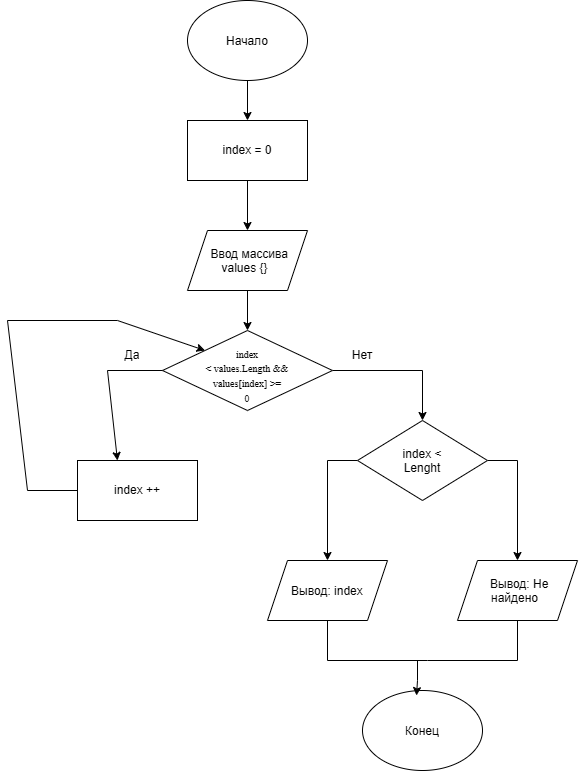

The diagram above was exported from draw.io. Its source (the exported page's mxGraphModel, read from the mxfile embedded in the PNG):
<mxGraphModel dx="1460" dy="806" grid="1" gridSize="10" guides="1" tooltips="1" connect="1" arrows="1" fold="1" page="1" pageScale="1" pageWidth="827" pageHeight="1169" math="0" shadow="0">
  <root>
    <mxCell id="0" />
    <mxCell id="1" parent="0" />
    <mxCell id="CWimzAg5tiUDv2z5KQsI-14" edge="1" parent="1" source="CWimzAg5tiUDv2z5KQsI-1" style="edgeStyle=orthogonalEdgeStyle;rounded=0;orthogonalLoop=1;jettySize=auto;html=1;exitX=0.5;exitY=1;exitDx=0;exitDy=0;entryX=0.5;entryY=0;entryDx=0;entryDy=0;" target="CWimzAg5tiUDv2z5KQsI-4">
      <mxGeometry relative="1" as="geometry" />
    </mxCell>
    <mxCell id="CWimzAg5tiUDv2z5KQsI-1" parent="1" style="ellipse;whiteSpace=wrap;html=1;shapeInside=1;" value="Начало" vertex="1">
      <mxGeometry height="80" width="120" x="320" y="40" as="geometry" />
    </mxCell>
    <mxCell id="CWimzAg5tiUDv2z5KQsI-2" parent="1" style="ellipse;whiteSpace=wrap;html=1;shapeInside=1;" value="Конец" vertex="1">
      <mxGeometry height="80" width="120" x="495" y="730" as="geometry" />
    </mxCell>
    <mxCell id="CWimzAg5tiUDv2z5KQsI-3" parent="1" style="shape=parallelogram;perimeter=parallelogramPerimeter;whiteSpace=wrap;html=1;shapeInside=1;fixedSize=1;" value="Ввод массива values {}" vertex="1">
      <mxGeometry height="60" width="120" x="320" y="270" as="geometry" />
    </mxCell>
    <mxCell id="CWimzAg5tiUDv2z5KQsI-15" edge="1" parent="1" source="CWimzAg5tiUDv2z5KQsI-4" style="edgeStyle=orthogonalEdgeStyle;rounded=0;orthogonalLoop=1;jettySize=auto;html=1;exitX=0.5;exitY=1;exitDx=0;exitDy=0;entryX=0.5;entryY=0;entryDx=0;entryDy=0;" target="CWimzAg5tiUDv2z5KQsI-3">
      <mxGeometry relative="1" as="geometry" />
    </mxCell>
    <mxCell id="CWimzAg5tiUDv2z5KQsI-4" parent="1" style="rounded=0;whiteSpace=wrap;html=1;" value="index = 0" vertex="1">
      <mxGeometry height="60" width="120" x="320" y="160" as="geometry" />
    </mxCell>
    <mxCell id="CWimzAg5tiUDv2z5KQsI-19" edge="1" parent="1" source="CWimzAg5tiUDv2z5KQsI-5" style="edgeStyle=orthogonalEdgeStyle;rounded=0;orthogonalLoop=1;jettySize=auto;html=1;exitX=1;exitY=0.5;exitDx=0;exitDy=0;entryX=0.5;entryY=0;entryDx=0;entryDy=0;" target="CWimzAg5tiUDv2z5KQsI-9">
      <mxGeometry relative="1" as="geometry" />
    </mxCell>
    <mxCell id="CWimzAg5tiUDv2z5KQsI-5" parent="1" style="rhombus;whiteSpace=wrap;html=1;shapeInside=1;" value="&lt;span lang=&quot;EN-US&quot; style=&quot;line-height: 107%; font-family: &amp;quot;Times New Roman&amp;quot;, serif;&quot;&gt;&lt;font style=&quot;font-size: 10px;&quot;&gt;index&lt;br/&gt;&amp;lt; values.Length &amp;amp;&amp;amp; values[index] &amp;gt;= 0&lt;/font&gt;&lt;/span&gt;" vertex="1">
      <mxGeometry height="80" width="170" x="295" y="370" as="geometry" />
    </mxCell>
    <mxCell id="CWimzAg5tiUDv2z5KQsI-7" parent="1" style="rounded=0;whiteSpace=wrap;html=1;" value="index ++" vertex="1">
      <mxGeometry height="60" width="120" x="210" y="500" as="geometry" />
    </mxCell>
    <mxCell id="CWimzAg5tiUDv2z5KQsI-20" edge="1" parent="1" source="CWimzAg5tiUDv2z5KQsI-9" style="edgeStyle=orthogonalEdgeStyle;rounded=0;orthogonalLoop=1;jettySize=auto;html=1;exitX=0;exitY=0.5;exitDx=0;exitDy=0;entryX=0.5;entryY=0;entryDx=0;entryDy=0;" target="CWimzAg5tiUDv2z5KQsI-11">
      <mxGeometry relative="1" as="geometry" />
    </mxCell>
    <mxCell id="CWimzAg5tiUDv2z5KQsI-21" edge="1" parent="1" source="CWimzAg5tiUDv2z5KQsI-9" style="edgeStyle=orthogonalEdgeStyle;rounded=0;orthogonalLoop=1;jettySize=auto;html=1;exitX=1;exitY=0.5;exitDx=0;exitDy=0;entryX=0.5;entryY=0;entryDx=0;entryDy=0;" target="CWimzAg5tiUDv2z5KQsI-10">
      <mxGeometry relative="1" as="geometry" />
    </mxCell>
    <mxCell id="CWimzAg5tiUDv2z5KQsI-9" parent="1" style="rhombus;whiteSpace=wrap;html=1;shapeInside=1;" value="index &amp;lt; Lenght" vertex="1">
      <mxGeometry height="80" width="130" x="490" y="460" as="geometry" />
    </mxCell>
    <mxCell id="CWimzAg5tiUDv2z5KQsI-10" parent="1" style="shape=parallelogram;perimeter=parallelogramPerimeter;whiteSpace=wrap;html=1;shapeInside=1;fixedSize=1;" value="Вывод: Не найдено" vertex="1">
      <mxGeometry height="60" width="120" x="590" y="600" as="geometry" />
    </mxCell>
    <mxCell id="CWimzAg5tiUDv2z5KQsI-11" parent="1" style="shape=parallelogram;perimeter=parallelogramPerimeter;whiteSpace=wrap;html=1;shapeInside=1;fixedSize=1;" value="Вывод: index" vertex="1">
      <mxGeometry height="60" width="120" x="400" y="600" as="geometry" />
    </mxCell>
    <mxCell id="CWimzAg5tiUDv2z5KQsI-17" edge="1" parent="1" source="CWimzAg5tiUDv2z5KQsI-3" style="endArrow=classic;html=1;rounded=0;exitX=0.5;exitY=1;exitDx=0;exitDy=0;entryX=0.5;entryY=0;entryDx=0;entryDy=0;" target="CWimzAg5tiUDv2z5KQsI-5" value="">
      <mxGeometry height="50" relative="1" width="50" as="geometry">
        <mxPoint x="460" y="350" as="sourcePoint" />
        <mxPoint x="510" y="300" as="targetPoint" />
      </mxGeometry>
    </mxCell>
    <mxCell id="CWimzAg5tiUDv2z5KQsI-23" edge="1" parent="1" source="CWimzAg5tiUDv2z5KQsI-10" style="endArrow=none;html=1;rounded=0;entryX=0.5;entryY=1;entryDx=0;entryDy=0;exitX=0.5;exitY=1;exitDx=0;exitDy=0;" target="CWimzAg5tiUDv2z5KQsI-11" value="">
      <mxGeometry height="50" relative="1" width="50" x="-0.0963" as="geometry">
        <Array as="points">
          <mxPoint x="650" y="700" />
          <mxPoint x="560" y="700" />
          <mxPoint x="460" y="700" />
        </Array>
        <mxPoint x="390" y="730" as="sourcePoint" />
        <mxPoint x="440" y="680" as="targetPoint" />
      </mxGeometry>
    </mxCell>
    <mxCell id="CWimzAg5tiUDv2z5KQsI-24" edge="1" parent="1" style="endArrow=classic;html=1;rounded=0;entryX=0.45;entryY=0.063;entryDx=0;entryDy=0;entryPerimeter=0;" target="CWimzAg5tiUDv2z5KQsI-2" value="">
      <mxGeometry height="50" relative="1" width="50" x="0.026" as="geometry">
        <Array as="points">
          <mxPoint x="550" y="720" />
        </Array>
        <mxPoint x="550" y="700" as="sourcePoint" />
        <mxPoint x="600" y="650" as="targetPoint" />
      </mxGeometry>
    </mxCell>
    <mxCell id="cXRnYW2L0dXe6npcUIhx-1" parent="1" style="text;html=1;whiteSpace=wrap;strokeColor=none;fillColor=none;align=center;verticalAlign=middle;rounded=0;" value="Да" vertex="1">
      <mxGeometry height="30" width="60" x="235" y="380" as="geometry" />
    </mxCell>
    <mxCell id="cXRnYW2L0dXe6npcUIhx-2" parent="1" style="text;html=1;whiteSpace=wrap;strokeColor=none;fillColor=none;align=center;verticalAlign=middle;rounded=0;" value="Нет" vertex="1">
      <mxGeometry height="30" width="60" x="465" y="380" as="geometry" />
    </mxCell>
    <mxCell id="cXRnYW2L0dXe6npcUIhx-3" edge="1" parent="1" source="CWimzAg5tiUDv2z5KQsI-5" style="endArrow=classic;html=1;rounded=0;exitX=0;exitY=0.5;exitDx=0;exitDy=0;entryX=0.333;entryY=0;entryDx=0;entryDy=0;entryPerimeter=0;" target="CWimzAg5tiUDv2z5KQsI-7" value="">
      <mxGeometry height="50" relative="1" width="50" as="geometry">
        <Array as="points">
          <mxPoint x="240" y="410" />
        </Array>
        <mxPoint x="280" y="480" as="sourcePoint" />
        <mxPoint x="330" y="430" as="targetPoint" />
      </mxGeometry>
    </mxCell>
    <mxCell id="cXRnYW2L0dXe6npcUIhx-4" edge="1" parent="1" source="CWimzAg5tiUDv2z5KQsI-7" style="endArrow=classic;html=1;rounded=0;exitX=0;exitY=0.5;exitDx=0;exitDy=0;entryX=0;entryY=0;entryDx=0;entryDy=0;" target="CWimzAg5tiUDv2z5KQsI-5" value="">
      <mxGeometry height="50" relative="1" width="50" x="0.0619" as="geometry">
        <Array as="points">
          <mxPoint x="160" y="530" />
          <mxPoint x="140" y="360" />
          <mxPoint x="250" y="360" />
        </Array>
        <mxPoint x="170" y="440" as="sourcePoint" />
        <mxPoint x="220" y="390" as="targetPoint" />
      </mxGeometry>
    </mxCell>
  </root>
</mxGraphModel>